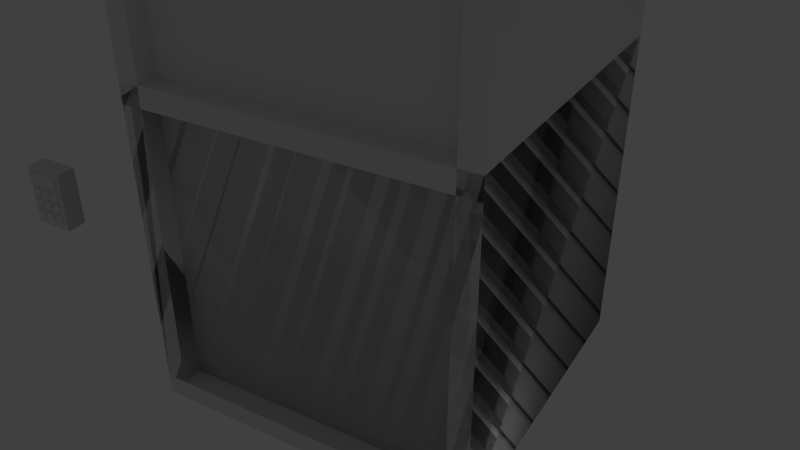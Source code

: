 # Source: safe.blend  (saved by Blender 2.61.0; exported with 4.5.12 LTS)
import bpy
from mathutils import Matrix  # noqa: F401  (used for matrix-valued properties, if any)

bpy.ops.wm.read_factory_settings(use_empty=True)
scene = bpy.context.scene
scene.name = 'Scene'

# ---- collections
col_collection_1 = bpy.data.collections.new('Collection 1'); scene.collection.children.link(col_collection_1)

# ---- materials (node trees are filled in below, after node groups)
mat_material_004 = bpy.data.materials.new('Material.004')
mat_material_004.alpha_threshold = 0.0
mat_material_004.use_transparent_shadow = False
mat_material_004.roughness = 0.5
mat_material_004.line_color = (0.0, 0.0, 0.0, 1.0)
mat_material_007 = bpy.data.materials.new('Material.007')
mat_material_007.alpha_threshold = 0.0
mat_material_007.use_transparent_shadow = False
mat_material_007.roughness = 0.5
mat_material_007.line_color = (0.0, 0.0, 0.0, 1.0)
mat_material_005 = bpy.data.materials.new('Material.005')
mat_material_005.alpha_threshold = 0.0
mat_material_005.use_transparent_shadow = False
mat_material_005.roughness = 0.5
mat_material_005.line_color = (0.0, 0.0, 0.0, 1.0)
mat_material = bpy.data.materials.new('Material')
mat_material.alpha_threshold = 0.0
mat_material.use_transparent_shadow = False
mat_material.roughness = 0.5
mat_material.line_color = (0.0, 0.0, 0.0, 1.0)

# ---- material node trees

# ---- world
world_world = bpy.data.worlds.new('World'); scene.world = world_world
world_world.color = (0.05088, 0.05088, 0.05088)
world_world.use_sun_shadow = False
world_world.sun_shadow_jitter_overblur = 0.0
world_world.cycles.sampling_method = 'MANUAL'
world_world.cycles.sample_map_resolution = 256

# ---- cameras
cam_camera = bpy.data.cameras.new('Camera')
cam_camera.clip_end = 100.0
cam_camera.lens = 35.0
cam_camera.sensor_width = 32.0
cam_camera.sensor_height = 18.0
cam_camera.ortho_scale = 7.314
cam_camera.dof.focus_distance = 0.0
cam_camera.dof.aperture_fstop = 128.0

# ---- lights
light_lamp = bpy.data.lights.new('Lamp', 'POINT')
light_lamp.transmission_factor = 0.0
light_lamp.cutoff_distance = 30.0
light_lamp.energy = 100.0
light_lamp.shadow_buffer_clip_start = 1.001
light_lamp.shadow_soft_size = 1.0
light_lamp.shadow_maximum_resolution = 0.006
light_lamp.use_absolute_resolution = True
light_lamp.cycles.use_multiple_importance_sampling = False

# ---- meshes
me_combo_color = bpy.data.meshes.new('Combo_color')
me_combo_color.from_pydata([(1.0, 1.0, 0.0), (1.0, -1.0, 0.0), (-1.0, -1.0, 0.0), (-1.0, 1.0, 0.0)], [], [(0, 3, 2, 1)])
me_combo_color.use_remesh_preserve_volume = False
me_combo_color.use_remesh_preserve_attributes = False
me_combo_color.use_mirror_vertex_groups = False
me_combo_color.update()
me_combo_down = bpy.data.meshes.new('Combo_down')
me_combo_down.from_pydata([(1.0, -0.875, -1.0), (1.0, -1.0, -1.0), (-1.0, -1.0, -1.0), (-1.0, -0.875, -1.0), (1.0, -0.875, 1.0), (1.0, -1.0, 1.0), (-1.0, -1.0, 1.0), (-1.0, -0.875, 1.0)], [], [(0, 1, 2, 3), (4, 7, 6, 5), (0, 4, 5, 1), (1, 5, 6, 2), (2, 6, 7, 3)])
_uv = me_combo_down.uv_layers.new(name='UVMap')
_uv.uv.foreach_set('vector', [0.1719, 0.0, 0.1719, 0.01562, 0.1094, 0.01562, 0.1094, 0.0, 0.1719, 0.09375, 0.1094, 0.09375, 0.1094, 0.07812, 0.1719, 0.07812, 0.1875, 0.01562, 0.1875, 0.07812, 0.1719, 0.07812, 0.1719, 0.01562, 0.1719, 0.01562, 0.1719, 0.07812, 0.1094, 0.07812, 0.1094, 0.01562, 0.1094, 0.01562, 0.1094, 0.07812, 0.09375, 0.07812, 0.09375, 0.01562])
me_combo_down.materials.append(mat_material_004)
me_combo_down.use_remesh_preserve_volume = False
me_combo_down.use_remesh_preserve_attributes = False
me_combo_down.use_mirror_vertex_groups = False
me_combo_down.update()
me_comboback = bpy.data.meshes.new('ComboBack')
me_comboback.from_pydata([(1.0, 0.25, -1.0), (1.0, -5.96e-08, -1.0), (-1.0, 2.384e-07, -1.0), (-1.0, 0.25, -1.0), (1.0, 0.25, 1.0), (1.0, -5.364e-07, 1.0), (-1.0, 4.768e-07, 1.0), (-1.0, 0.25, 1.0)], [], [(0, 1, 2, 3), (4, 7, 6, 5), (0, 4, 5, 1), (1, 5, 6, 2), (2, 6, 7, 3)])
_uv = me_comboback.uv_layers.new(name='UVMap')
_uv.uv.foreach_set('vector', [0.9688, 0.0, 0.9688, 0.03125, 0.6562, 0.03125, 0.6562, 0.0, 0.9688, 0.2969, 0.6562, 0.2969, 0.6562, 0.2656, 0.9688, 0.2656, 1.0, 0.03125, 1.0, 0.2656, 0.9688, 0.2656, 0.9688, 0.03125, 0.9688, 0.03125, 0.9688, 0.2656, 0.6562, 0.2656, 0.6562, 0.03125, 0.6562, 0.03125, 0.6562, 0.2656, 0.625, 0.2656, 0.625, 0.03125])
me_comboback.materials.append(mat_material_004)
me_comboback.use_remesh_preserve_volume = False
me_comboback.use_remesh_preserve_attributes = False
me_comboback.use_mirror_vertex_groups = False
me_comboback.update()
me_combo_up = bpy.data.meshes.new('Combo_up')
me_combo_up.from_pydata([(1.0, -0.875, -1.0), (1.0, -1.0, -1.0), (-1.0, -1.0, -1.0), (-1.0, -0.875, -1.0), (1.0, -0.875, 1.0), (1.0, -1.0, 1.0), (-1.0, -1.0, 1.0), (-1.0, -0.875, 1.0)], [], [(0, 1, 2, 3), (4, 7, 6, 5), (0, 4, 5, 1), (1, 5, 6, 2), (2, 6, 7, 3)])
_uv = me_combo_up.uv_layers.new(name='UVMap')
_uv.uv.foreach_set('vector', [0.07812, 0.0, 0.07812, 0.01562, 0.01562, 0.01562, 0.01562, 0.0, 0.07812, 0.09375, 0.01562, 0.09375, 0.01562, 0.07812, 0.07812, 0.07812, 0.09375, 0.01562, 0.09375, 0.07812, 0.07812, 0.07812, 0.07812, 0.01562, 0.07812, 0.01562, 0.07812, 0.07812, 0.01562, 0.07812, 0.01562, 0.01562, 0.01562, 0.01562, 0.01562, 0.07812, 0.0, 0.07812, 0.0, 0.01562])
me_combo_up.materials.append(mat_material_004)
me_combo_up.use_remesh_preserve_volume = False
me_combo_up.use_remesh_preserve_attributes = False
me_combo_up.use_mirror_vertex_groups = False
me_combo_up.update()
me_safe_shelf = bpy.data.meshes.new('Safe_Shelf')
me_safe_shelf.from_pydata([(1.0, 18.0, 13.0), (1.0, 17.0, 13.0), (15.0, 17.0, 13.0), (15.0, 18.0, 13.0), (15.0, 17.0, 1.0), (1.0, 17.0, 1.0), (1.0, 18.0, 1.0), (15.0, 18.0, 1.0)], [], [(3, 0, 1, 2), (5, 4, 2, 1), (0, 3, 7, 6)])
_uv = me_safe_shelf.uv_layers.new(name='UVMap')
_uv.uv.foreach_set('vector', [0.7422, 0.9062, 0.6328, 0.9062, 0.6328, 0.8984, 0.7422, 0.8984, 0.6328, 0.8047, 0.7422, 0.8047, 0.7422, 0.8984, 0.6328, 0.8984, 0.6328, 0.9062, 0.7422, 0.9062, 0.7422, 1.0, 0.6328, 1.0])
me_safe_shelf.materials.append(mat_material_007)
me_safe_shelf.use_remesh_preserve_volume = False
me_safe_shelf.use_remesh_preserve_attributes = False
me_safe_shelf.use_mirror_vertex_groups = False
me_safe_shelf.update()
me_wheel_num = bpy.data.meshes.new('Wheel_Num')
me_wheel_num.from_pydata([(-0.4408, 0.6068, 0.25), (-0.7133, 0.2318, 0.25), (-0.7133, -0.2318, 0.25), (-0.4408, -0.6068, 0.25), (-1.448e-06, -0.75, 0.25), (0.4408, -0.6068, 0.25), (0.7133, -0.2318, 0.25), (0.7133, 0.2318, 0.25), (0.4408, 0.6068, 0.25), (4.888e-07, 0.75, 0.25), (-0.4408, 0.6068, -0.25), (-0.7133, 0.2318, -0.25), (-0.7133, -0.2318, -0.25), (-0.4408, -0.6068, -0.25), (-6.557e-08, -0.75, -0.25), (0.4408, -0.6068, -0.25), (0.7133, -0.2318, -0.25), (0.7133, 0.2318, -0.25), (0.4408, 0.6068, -0.25), (0.0, 0.75, -0.25)], [], [(10, 0, 9, 19), (0, 10, 11, 1), (12, 2, 1, 11), (13, 3, 2, 12), (14, 4, 3, 13), (15, 5, 4, 14), (16, 6, 5, 15), (17, 7, 6, 16), (18, 8, 7, 17), (19, 9, 8, 18)])
_uv = me_wheel_num.uv_layers.new(name='UVMap')
_uv.uv.foreach_set('vector', [0.0, 0.625, 0.125, 0.625, 0.125, 0.75, 0.0, 0.75, 0.125, 0.875, 0.0, 0.875, 0.0, 0.75, 0.125, 0.75, 0.0, 0.875, 0.125, 0.875, 0.125, 1.0, 0.0, 1.0, 0.125, 0.375, 0.25, 0.375, 0.25, 0.5, 0.125, 0.5, 0.125, 0.5, 0.25, 0.5, 0.25, 0.625, 0.125, 0.625, 0.125, 0.625, 0.25, 0.625, 0.25, 0.75, 0.125, 0.75, 0.125, 0.75, 0.25, 0.75, 0.25, 0.875, 0.125, 0.875, 0.125, 0.875, 0.25, 0.875, 0.25, 1.0, 0.125, 1.0, 0.0, 0.375, 0.125, 0.375, 0.125, 0.5, 0.0, 0.5, 0.0, 0.5, 0.125, 0.5, 0.125, 0.625, 0.0, 0.625])
me_wheel_num.materials.append(mat_material_005)
me_wheel_num.use_remesh_preserve_volume = False
me_wheel_num.use_remesh_preserve_attributes = False
me_wheel_num.use_mirror_vertex_groups = False
me_wheel_num.update()
me_door_tall = bpy.data.meshes.new('Door_Tall')
me_door_tall.from_pydata([(1.0, 1.0, 15.0), (15.0, 1.0, 15.0), (15.0, 1.0, 14.0), (1.0, 1.0, 14.0), (1.0, 31.0, 15.0), (15.0, 31.0, 15.0), (15.0, 31.0, 14.0), (1.0, 31.0, 14.0)], [], [(4, 0, 1, 5), (7, 6, 2, 3), (6, 5, 1, 2), (0, 4, 7, 3), (1, 0, 3, 2), (7, 4, 5, 6)])
_uv = me_door_tall.uv_layers.new(name='UVMap')
_uv.uv.foreach_set('vector', [0.3984, 0.5781, 0.3984, 0.3438, 0.5078, 0.3438, 0.5078, 0.5781, 0.6328, 0.5781, 0.5234, 0.5781, 0.5234, 0.3438, 0.6328, 0.3438, 0.5156, 0.5781, 0.5078, 0.5781, 0.5078, 0.3438, 0.5156, 0.3438, 0.3984, 0.3438, 0.3984, 0.5781, 0.3906, 0.5781, 0.3906, 0.3438, 0.5078, 0.3438, 0.3984, 0.3438, 0.3984, 0.3359, 0.5078, 0.3359, 0.3984, 0.5781, 0.3984, 0.5859, 0.5078, 0.5859, 0.5078, 0.5781])
me_door_tall.materials.append(mat_material_007)
me_door_tall.use_remesh_preserve_volume = False
me_door_tall.use_remesh_preserve_attributes = False
me_door_tall.use_mirror_vertex_groups = False
me_door_tall.update()
me_safe_tall = bpy.data.meshes.new('Safe_Tall')
me_safe_tall.from_pydata([(16.0, 32.0, 16.0), (0.0, 32.0, 16.0), (16.0, 31.0, 16.0), (0.0, 31.0, 16.0), (1.0, 31.0, 16.0), (0.0, 31.0, 16.0), (1.0, 1.0, 16.0), (0.0, 1.0, 16.0), (16.0, 31.0, 16.0), (15.0, 31.0, 16.0), (16.0, 1.0, 16.0), (15.0, 1.0, 16.0), (15.0, 1.0, 16.0), (16.0, 0.0, 16.0), (16.0, 0.0, 1.629e-07), (15.0, 1.0, 1.0), (15.0, 31.0, 16.0), (16.0, 32.0, 16.0), (16.0, 32.0, -2.77e-06), (15.0, 31.0, 1.0), (1.0, 1.0, 1.0), (0.0, 0.0, 1.629e-07), (0.0, 0.0, 16.0), (1.0, 1.0, 16.0), (1.0, 31.0, 1.0), (0.0, 32.0, -2.77e-06), (0.0, 32.0, 16.0), (1.0, 31.0, 16.0), (15.0, 31.0, 1.0), (1.0, 31.0, 1.0), (1.0, 31.0, 16.0), (15.0, 31.0, 16.0), (16.0, 32.0, -2.607e-06), (0.0, 32.0, -2.607e-06), (0.0, 32.0, 16.0), (16.0, 32.0, 16.0), (16.0, 0.0, 1.629e-07), (0.0, 0.0, 1.629e-07), (1.0, 1.0, 1.0), (15.0, 1.0, 1.0), (16.0, 32.0, -2.77e-06), (0.0, 32.0, -2.77e-06), (1.0, 31.0, 1.0), (15.0, 31.0, 1.0)], [], [(0, 1, 3, 2), (4, 5, 7, 6), (9, 11, 10, 8), (18, 17, 13, 14), (19, 15, 12, 16), (26, 25, 21, 22), (27, 23, 20, 24), (31, 30, 29, 28), (35, 32, 33, 34), (40, 36, 37, 41), (43, 42, 38, 39)])
_uv = me_safe_tall.uv_layers.new(name='UVMap')
_uv.uv.foreach_set('vector', [0.5, 1.0, 0.375, 1.0, 0.375, 0.9922, 0.5, 0.9922, 0.3828, 0.9922, 0.375, 0.9922, 0.375, 0.8828, 0.3828, 0.8828, 0.4922, 0.9922, 0.4922, 0.8828, 0.5, 0.8828, 0.5, 0.9922, 0.5, 1.0, 0.625, 1.0, 0.625, 0.75, 0.5, 0.75, 0.2656, 0.5781, 0.2656, 0.3438, 0.3828, 0.3438, 0.3828, 0.5781, 0.625, 1.0, 0.5, 1.0, 0.5, 0.75, 0.625, 0.75, 0.3828, 0.5781, 0.3828, 0.3438, 0.2656, 0.3438, 0.2656, 0.5781, 0.1172, 0.8438, 0.007812, 0.8438, 0.007812, 0.7266, 0.1172, 0.7266, 0.25, 1.0, 0.25, 0.875, 0.125, 0.875, 0.125, 1.0, 0.5, 1.0, 0.5, 0.75, 0.625, 0.75, 0.625, 1.0, 0.25, 0.5781, 0.1406, 0.5781, 0.1406, 0.3438, 0.25, 0.3438])
me_safe_tall.materials.append(mat_material_007)
me_safe_tall.use_remesh_preserve_volume = False
me_safe_tall.use_remesh_preserve_attributes = False
me_safe_tall.use_mirror_vertex_groups = False
me_safe_tall.update()
me_safe_small = bpy.data.meshes.new('Safe_Small')
me_safe_small.from_pydata([(16.0, 16.0, 16.0), (0.0, 16.0, 16.0), (16.0, 15.0, 16.0), (0.0, 15.0, 16.0), (1.0, 15.0, 16.0), (0.0, 15.0, 16.0), (1.0, 1.0, 16.0), (0.0, 1.0, 16.0), (16.0, 15.0, 16.0), (15.0, 15.0, 16.0), (16.0, 1.0, 16.0), (15.0, 1.0, 16.0), (15.0, 1.0, 16.0), (16.0, 0.0, 16.0), (16.0, 0.0, 1.629e-07), (15.0, 1.0, 1.0), (15.0, 15.0, 16.0), (16.0, 16.0, 16.0), (16.0, 16.0, -1.629e-07), (15.0, 15.0, 1.0), (1.0, 1.0, 1.0), (0.0, 0.0, 1.629e-07), (0.0, 0.0, 16.0), (1.0, 1.0, 16.0), (1.0, 15.0, 1.0), (0.0, 16.0, -1.629e-07), (0.0, 16.0, 16.0), (1.0, 15.0, 16.0), (15.0, 15.0, 1.0), (1.0, 15.0, 1.0), (1.0, 15.0, 16.0), (15.0, 15.0, 16.0), (16.0, 16.0, 0.0), (0.0, 16.0, 0.0), (0.0, 16.0, 16.0), (16.0, 16.0, 16.0), (16.0, 0.0, 1.629e-07), (0.0, 0.0, 1.629e-07), (1.0, 1.0, 1.0), (15.0, 1.0, 1.0), (16.0, 16.0, -1.629e-07), (0.0, 16.0, -1.629e-07), (1.0, 15.0, 1.0), (15.0, 15.0, 1.0)], [], [(0, 1, 3, 2), (4, 5, 7, 6), (9, 11, 10, 8), (18, 17, 13, 14), (19, 15, 12, 16), (26, 25, 21, 22), (27, 23, 20, 24), (31, 30, 29, 28), (35, 32, 33, 34), (40, 36, 37, 41), (43, 42, 38, 39)])
_uv = me_safe_small.uv_layers.new(name='UVMap')
_uv.uv.foreach_set('vector', [0.5, 1.0, 0.375, 1.0, 0.375, 0.9922, 0.5, 0.9922, 0.3828, 0.9922, 0.375, 0.9922, 0.375, 0.8828, 0.3828, 0.8828, 0.4922, 0.9922, 0.4922, 0.8828, 0.5, 0.8828, 0.5, 0.9922, 0.0, 1.0, 0.125, 1.0, 0.125, 0.875, 0.0, 0.875, 0.1328, 0.7109, 0.1328, 0.6016, 0.25, 0.6016, 0.25, 0.7109, 0.125, 1.0, 0.0, 1.0, 0.0, 0.875, 0.125, 0.875, 0.25, 0.7109, 0.25, 0.6016, 0.1328, 0.6016, 0.1328, 0.7109, 0.1172, 0.8438, 0.007812, 0.8438, 0.007812, 0.7266, 0.1172, 0.7266, 0.25, 1.0, 0.25, 0.875, 0.125, 0.875, 0.125, 1.0, 0.0, 1.0, 0.0, 0.875, 0.125, 0.875, 0.125, 1.0, 0.1172, 0.7109, 0.007812, 0.7109, 0.007812, 0.6016, 0.1172, 0.6016])
me_safe_small.materials.append(mat_material_007)
me_safe_small.use_remesh_preserve_volume = False
me_safe_small.use_remesh_preserve_attributes = False
me_safe_small.use_mirror_vertex_groups = False
me_safe_small.update()
me_wheel_sides = bpy.data.meshes.new('Wheel_Sides')
me_wheel_sides.from_pydata([(4.888e-07, 0.75, 0.25), (0.4408, 0.6068, 0.25), (0.7133, 0.2318, 0.25), (0.7133, -0.2318, 0.25), (0.4408, -0.6068, 0.25), (-1.448e-06, -0.75, 0.25), (-0.4408, -0.6068, 0.25), (-0.7133, -0.2318, 0.25), (-0.7133, 0.2318, 0.25), (-0.4408, 0.6068, 0.25), (0.0, 0.0, 0.25), (3.358e-07, 2.186e-08, -0.25), (-0.4408, 0.6068, -0.25), (-0.7133, 0.2318, -0.25), (-0.7133, -0.2318, -0.25), (-0.4408, -0.6068, -0.25), (-1.113e-06, -0.75, -0.25), (0.4408, -0.6068, -0.25), (0.7133, -0.2318, -0.25), (0.7133, 0.2318, -0.25), (0.4408, 0.6068, -0.25), (8.245e-07, 0.75, -0.25)], [], [(1, 0, 10), (10, 2, 1), (10, 3, 2), (10, 4, 3), (10, 5, 4), (10, 6, 5), (10, 7, 6), (10, 8, 7), (10, 9, 8), (10, 0, 9), (11, 12, 21), (11, 13, 12), (11, 14, 13), (11, 15, 14), (11, 16, 15), (11, 17, 16), (11, 18, 17), (11, 19, 18), (11, 20, 19), (11, 21, 20)])
_uv = me_wheel_sides.uv_layers.new(name='UVMap')
_uv.uv.foreach_set('vector', [0.9219, 0.3516, 0.8047, 0.3828, 0.8047, 0.1953, 0.8047, 0.1953, 0.9922, 0.2578, 0.9219, 0.3516, 0.8047, 0.1953, 0.9922, 0.1328, 0.9922, 0.2578, 0.8047, 0.1953, 0.9219, 0.03906, 0.9922, 0.1328, 0.8047, 0.1953, 0.8047, 0.007812, 0.9219, 0.03906, 0.8047, 0.1953, 0.6875, 0.03906, 0.8047, 0.007812, 0.8047, 0.1953, 0.6172, 0.1328, 0.6875, 0.03906, 0.8047, 0.1953, 0.6172, 0.2578, 0.6172, 0.1328, 0.8047, 0.1953, 0.6875, 0.3516, 0.6172, 0.2578, 0.8047, 0.1953, 0.8047, 0.3828, 0.6875, 0.3516, 0.4141, 0.1953, 0.2969, 0.3516, 0.4141, 0.3828, 0.4141, 0.1953, 0.2266, 0.2578, 0.2969, 0.3516, 0.4141, 0.1953, 0.2266, 0.1328, 0.2266, 0.2578, 0.4141, 0.1953, 0.2969, 0.03906, 0.2266, 0.1328, 0.4141, 0.1953, 0.4141, 0.007812, 0.2969, 0.03906, 0.4141, 0.1953, 0.5312, 0.03906, 0.4141, 0.007812, 0.4141, 0.1953, 0.6016, 0.1328, 0.5312, 0.03906, 0.4141, 0.1953, 0.6016, 0.2578, 0.6016, 0.1328, 0.4141, 0.1953, 0.5312, 0.3516, 0.6016, 0.2578, 0.4141, 0.1953, 0.4141, 0.3828, 0.5312, 0.3516])
me_wheel_sides.materials.append(mat_material_005)
me_wheel_sides.use_remesh_preserve_volume = False
me_wheel_sides.use_remesh_preserve_attributes = False
me_wheel_sides.use_mirror_vertex_groups = False
me_wheel_sides.update()
me_safe_base = bpy.data.meshes.new('Safe_Base')
me_safe_base.from_pydata([(15.0, 1.0, 16.0), (1.0, 1.0, 16.0), (1.0, 1.0, 1.0), (15.0, 1.0, 1.0), (16.0, 0.0, 16.0), (0.0, 0.0, 16.0), (0.0, 0.0, 0.0), (16.0, 0.0, 0.0), (0.0, 0.0, 16.0), (16.0, 0.0, 16.0), (0.0, 1.0, 16.0), (16.0, 1.0, 16.0)], [], [(0, 3, 2, 1), (4, 5, 6, 7), (11, 10, 8, 9)])
_uv = me_safe_base.uv_layers.new(name='UVMap')
_uv.uv.foreach_set('vector', [0.1172, 0.4688, 0.1172, 0.5859, 0.007812, 0.5859, 0.007812, 0.4688, 0.375, 1.0, 0.25, 1.0, 0.25, 0.875, 0.375, 0.875, 0.5, 0.8828, 0.375, 0.8828, 0.375, 0.875, 0.5, 0.875])
me_safe_base.materials.append(mat_material_007)
me_safe_base.use_remesh_preserve_volume = False
me_safe_base.use_remesh_preserve_attributes = False
me_safe_base.use_mirror_vertex_groups = False
me_safe_base.update()
me_combobackorig = bpy.data.meshes.new('ComboBackOrig')
me_combobackorig.from_pydata([(1.472, 1.141, -0.6915), (1.472, 0.8914, -0.6915), (-1.028, 0.8914, -0.6915), (-1.028, 1.141, -0.6915), (1.472, 1.141, 0.8085), (1.472, 0.8914, 0.8085), (-1.028, 0.8914, 0.8085), (-1.028, 1.141, 0.8085)], [], [(0, 1, 2, 3), (4, 7, 6, 5), (0, 4, 5, 1), (1, 5, 6, 2), (2, 6, 7, 3)])
_uv = me_combobackorig.uv_layers.new(name='UVMap')
_uv.uv.foreach_set('vector', [0.9375, 0.5, 0.9375, 0.5625, 0.3125, 0.5625, 0.3125, 0.5, 0.9375, 1.0, 0.3125, 1.0, 0.3125, 0.9375, 0.9375, 0.9375, 1.0, 0.5625, 1.0, 0.9375, 0.9375, 0.9375, 0.9375, 0.5625, 0.9375, 0.5625, 0.9375, 0.9375, 0.3125, 0.9375, 0.3125, 0.5625, 0.3125, 0.5625, 0.3125, 0.9375, 0.25, 0.9375, 0.25, 0.5625])
me_combobackorig.materials.append(mat_material_004)
me_combobackorig.use_remesh_preserve_volume = False
me_combobackorig.use_remesh_preserve_attributes = False
me_combobackorig.use_mirror_vertex_groups = False
me_combobackorig.update()
me_door_small = bpy.data.meshes.new('Door_Small')
me_door_small.from_pydata([(1.0, 1.0, 15.0), (15.0, 1.0, 15.0), (15.0, 1.0, 14.0), (1.0, 1.0, 14.0), (1.0, 15.0, 15.0), (15.0, 15.0, 15.0), (15.0, 15.0, 14.0), (1.0, 15.0, 14.0)], [], [(4, 0, 1, 5), (7, 6, 2, 3), (6, 5, 1, 2), (0, 4, 7, 3), (1, 0, 3, 2), (7, 4, 5, 6)])
_uv = me_door_small.uv_layers.new(name='UVMap')
_uv.uv.foreach_set('vector', [0.1484, 0.8516, 0.1484, 0.7422, 0.2578, 0.7422, 0.2578, 0.8516, 0.3828, 0.8516, 0.2734, 0.8516, 0.2734, 0.7422, 0.3828, 0.7422, 0.2656, 0.8516, 0.2578, 0.8516, 0.2578, 0.7422, 0.2656, 0.7422, 0.1484, 0.7422, 0.1484, 0.8516, 0.1406, 0.8516, 0.1406, 0.7422, 0.2578, 0.7422, 0.1484, 0.7422, 0.1484, 0.7344, 0.2578, 0.7344, 0.1484, 0.8516, 0.1484, 0.8594, 0.2578, 0.8594, 0.2578, 0.8516])
me_door_small.materials.append(mat_material_007)
me_door_small.use_remesh_preserve_volume = False
me_door_small.use_remesh_preserve_attributes = False
me_door_small.use_mirror_vertex_groups = False
me_door_small.update()
me_keypad = bpy.data.meshes.new('Keypad')
me_keypad.from_pydata([(13.4, 9.2, 15.6), (11.8, 9.2, 15.6), (11.8, 9.8, 15.6), (13.4, 9.8, 15.6), (13.4, 9.2, 14.6), (11.8, 9.2, 14.6), (11.8, 9.8, 14.6), (13.4, 9.8, 14.6), (13.6, 7.0, 15.5), (11.6, 7.0, 15.5), (11.6, 10.0, 15.5), (13.6, 10.0, 15.5), (13.6, 7.0, 14.5), (11.6, 7.0, 14.5), (11.6, 10.0, 14.5), (13.6, 10.0, 14.5), (13.4, 7.4, 15.6), (13.0, 7.4, 15.6), (13.0, 7.8, 15.6), (13.4, 7.8, 15.6), (13.4, 7.4, 14.6), (13.0, 7.4, 14.6), (13.0, 7.8, 14.6), (13.4, 7.8, 14.6), (12.8, 7.4, 15.6), (12.4, 7.4, 15.6), (12.4, 7.8, 15.6), (12.8, 7.8, 15.6), (12.8, 7.4, 14.6), (12.4, 7.4, 14.6), (12.4, 7.8, 14.6), (12.8, 7.8, 14.6), (12.2, 8.6, 15.6), (11.8, 8.6, 15.6), (11.8, 9.0, 15.6), (12.2, 9.0, 15.6), (12.2, 8.6, 14.6), (11.8, 8.6, 14.6), (11.8, 9.0, 14.6), (12.2, 9.0, 14.6), (13.4, 8.6, 15.6), (13.0, 8.6, 15.6), (13.0, 9.0, 15.6), (13.4, 9.0, 15.6), (13.4, 8.6, 14.6), (13.0, 8.6, 14.6), (13.0, 9.0, 14.6), (13.4, 9.0, 14.6), (13.4, 8.0, 15.6), (13.0, 8.0, 15.6), (13.0, 8.4, 15.6), (13.4, 8.4, 15.6), (13.4, 8.0, 14.6), (13.0, 8.0, 14.6), (13.0, 8.4, 14.6), (13.4, 8.4, 14.6), (12.2, 8.0, 15.6), (11.8, 8.0, 15.6), (11.8, 8.4, 15.6), (12.2, 8.4, 15.6), (12.2, 8.0, 14.6), (11.8, 8.0, 14.6), (11.8, 8.4, 14.6), (12.2, 8.4, 14.6), (12.8, 8.0, 15.6), (12.4, 8.0, 15.6), (12.4, 8.4, 15.6), (12.8, 8.4, 15.6), (12.8, 8.0, 14.6), (12.4, 8.0, 14.6), (12.4, 8.4, 14.6), (12.8, 8.4, 14.6), (12.8, 8.6, 15.6), (12.4, 8.6, 15.6), (12.4, 9.0, 15.6), (12.8, 9.0, 15.6), (12.8, 8.6, 14.6), (12.4, 8.6, 14.6), (12.4, 9.0, 14.6), (12.8, 9.0, 14.6), (12.2, 7.4, 15.6), (11.8, 7.4, 15.6), (11.8, 7.8, 15.6), (12.2, 7.8, 15.6), (12.2, 7.4, 14.6), (11.8, 7.4, 14.6), (11.8, 7.8, 14.6), (12.2, 7.8, 14.6)], [], [(0, 3, 2, 1), (0, 4, 7, 3), (1, 2, 6, 5), (0, 1, 5, 4), (3, 7, 6, 2), (8, 11, 10, 9), (8, 12, 15, 11), (9, 10, 14, 13), (8, 9, 13, 12), (11, 15, 14, 10), (16, 19, 18, 17), (16, 20, 23, 19), (17, 18, 22, 21), (16, 17, 21, 20), (19, 23, 22, 18), (24, 27, 26, 25), (24, 28, 31, 27), (25, 26, 30, 29), (24, 25, 29, 28), (27, 31, 30, 26), (32, 35, 34, 33), (32, 36, 39, 35), (33, 34, 38, 37), (32, 33, 37, 36), (35, 39, 38, 34), (40, 43, 42, 41), (40, 44, 47, 43), (41, 42, 46, 45), (40, 41, 45, 44), (43, 47, 46, 42), (48, 51, 50, 49), (48, 52, 55, 51), (49, 50, 54, 53), (48, 49, 53, 52), (51, 55, 54, 50), (56, 59, 58, 57), (56, 60, 63, 59), (57, 58, 62, 61), (56, 57, 61, 60), (59, 63, 62, 58), (64, 67, 66, 65), (64, 68, 71, 67), (65, 66, 70, 69), (64, 65, 69, 68), (67, 71, 70, 66), (72, 75, 74, 73), (72, 76, 79, 75), (73, 74, 78, 77), (72, 73, 77, 76), (75, 79, 78, 74), (80, 83, 82, 81), (80, 84, 87, 83), (81, 82, 86, 85), (80, 81, 85, 84), (83, 87, 86, 82)])
_uv = me_keypad.uv_layers.new(name='UVMap')
_uv.uv.foreach_set('vector', [0.405, 0.404, 0.4855, 0.4037, 0.4862, 0.6186, 0.4056, 0.6189, 0.4862, 0.7532, 0.4858, 0.6189, 0.4052, 0.6191, 0.4056, 0.7534, 0.2698, 0.7532, 0.1893, 0.7534, 0.1888, 0.6191, 0.2694, 0.6189, 0.6759, 0.0, 0.6752, 0.2149, 0.8095, 0.2153, 0.8102, 0.0004118, 0.6759, 0.4033, 0.8102, 0.4037, 0.8095, 0.6186, 0.6752, 0.6182, 0.5384, 0.0, 0.5397, 0.4029, 0.2711, 0.4037, 0.2698, 0.0008239, 0.674, 0.4033, 0.5397, 0.4029, 0.5409, 0.0, 0.6752, 0.0004122, 0.6752, 0.4037, 0.674, 0.8066, 0.5397, 0.8062, 0.5409, 0.4033, 0.2707, 0.6727, 0.2698, 0.4041, 0.4041, 0.4037, 0.405, 0.6723, 0.0008241, 0.4037, 0.1351, 0.4041, 0.1343, 0.6727, 0.0, 0.6723, 0.2617, 1.027, 0.2617, 1.082, 0.2109, 1.082, 0.2109, 1.027, 0.9188, 0.6186, 0.9184, 0.4843, 0.9722, 0.4841, 0.9726, 0.6184, 0.8372, 0.3498, 0.7835, 0.3496, 0.7839, 0.2153, 0.8376, 0.2155, 0.05372, 0.8072, 0.0, 0.807, 0.0004123, 0.6727, 0.05413, 0.6729, 0.5934, 0.8066, 0.5938, 0.9409, 0.5401, 0.9411, 0.5397, 0.8068, 0.1406, 1.082, 0.1406, 1.027, 0.1914, 1.027, 0.1914, 1.082, 0.7293, 0.7529, 0.7298, 0.6186, 0.7835, 0.6188, 0.7831, 0.7531, 0.7293, 0.7529, 0.6756, 0.7531, 0.6752, 0.6188, 0.7289, 0.6186, 0.05413, 0.8074, 0.1079, 0.8072, 0.1083, 0.9415, 0.05454, 0.9417, 0.8372, 0.7531, 0.8376, 0.8874, 0.7839, 0.8875, 0.7835, 0.7532, 0.1055, 1.188, 0.1055, 1.238, 0.05078, 1.238, 0.05078, 1.188, 0.8106, 0.1345, 0.8102, 0.000165, 0.8639, 0.0, 0.8643, 0.1343, 0.8917, 0.7529, 0.838, 0.7531, 0.8376, 0.6188, 0.8913, 0.6186, 0.4593, 0.7536, 0.5131, 0.7534, 0.5135, 0.8877, 0.4598, 0.8879, 0.8917, 0.8874, 0.8921, 0.7531, 0.9459, 0.7532, 0.9455, 0.8875, 0.1875, 1.188, 0.2383, 1.188, 0.2383, 1.238, 0.1875, 1.238, 0.8376, 0.3496, 0.838, 0.2153, 0.8917, 0.2155, 0.8913, 0.3498, 0.4102, 1.168, 0.3555, 1.168, 0.3555, 1.035, 0.4102, 1.035, 0.1347, 0.8072, 0.08099, 0.807, 0.0814, 0.6727, 0.1351, 0.6729, 0.6748, 0.8066, 0.6752, 0.9409, 0.6215, 0.9411, 0.6211, 0.8068, 0.1992, 1.168, 0.1992, 1.113, 0.2539, 1.113, 0.2539, 1.168, 0.6756, 0.3498, 0.6752, 0.2155, 0.7289, 0.2153, 0.7293, 0.3496, 0.405, 0.807, 0.3512, 0.8072, 0.3508, 0.6729, 0.4045, 0.6727, 0.8372, 0.7531, 0.7835, 0.7529, 0.7839, 0.6186, 0.8376, 0.6188, 0.8643, 0.6184, 0.8647, 0.4841, 0.9184, 0.4843, 0.918, 0.6186, 0.05078, 1.188, 0.05078, 1.133, 0.1055, 1.133, 0.1055, 1.188, 0.7298, 0.3498, 0.7293, 0.2155, 0.7831, 0.2153, 0.7835, 0.3496, 0.7293, 0.8874, 0.6756, 0.8875, 0.6752, 0.7532, 0.7289, 0.7531, 0.05469, 0.8047, 0.1094, 0.8047, 0.1094, 0.9414, 0.05469, 0.9414, 0.9184, 0.1343, 0.9188, 6.404e-07, 0.9726, 0.0001655, 0.9722, 0.1345, 0.1211, 1.125, 0.1719, 1.125, 0.1719, 1.18, 0.1211, 1.18, 0.2702, 0.8072, 0.2698, 0.6729, 0.3236, 0.6727, 0.324, 0.807, 0.4593, 0.8877, 0.4056, 0.8879, 0.4052, 0.7536, 0.4589, 0.7534, 0.2698, 0.8074, 0.3236, 0.8072, 0.324, 0.9415, 0.2702, 0.9417, 0.7293, 0.8874, 0.7298, 0.7531, 0.7835, 0.7532, 0.7831, 0.8875, 0.1562, 1.184, 0.1562, 1.238, 0.1055, 1.238, 0.1055, 1.184, 0.8647, 0.1345, 0.8643, 0.0001651, 0.918, 1.281e-07, 0.9184, 0.1343, 1.0, 0.8874, 0.9463, 0.8875, 0.9459, 0.7532, 0.9996, 0.7531, 0.3508, 0.8074, 0.4045, 0.8072, 0.405, 0.9415, 0.3512, 0.9417, 0.8639, 0.4841, 0.8643, 0.6184, 0.8106, 0.6186, 0.8102, 0.4843, 0.1094, 1.039, 0.1094, 1.094, 0.05469, 1.094, 0.05469, 1.039, 0.8921, 0.7531, 0.8917, 0.6188, 0.9455, 0.6186, 0.9459, 0.7529, 0.8913, 0.8875, 0.8376, 0.8874, 0.838, 0.7531, 0.8917, 0.7532, 0.2157, 0.7536, 0.2694, 0.7534, 0.2698, 0.8877, 0.2161, 0.8879, 0.8917, 0.3496, 0.8921, 0.2153, 0.9459, 0.2155, 0.9455, 0.3498])
me_keypad.materials.append(mat_material)
me_keypad.use_remesh_preserve_volume = False
me_keypad.use_remesh_preserve_attributes = False
me_keypad.use_mirror_vertex_groups = False
me_keypad.update()

# ---- objects
ob_combo_color = bpy.data.objects.new('Combo_color', me_combo_color)
ob_combo_down = bpy.data.objects.new('Combo_down', me_combo_down)
ob_comboback = bpy.data.objects.new('ComboBack', me_comboback)
ob_combo_up = bpy.data.objects.new('Combo_up', me_combo_up)
ob_safe_shelf = bpy.data.objects.new('Safe_Shelf', me_safe_shelf)
ob_wheel_num = bpy.data.objects.new('Wheel_Num', me_wheel_num)
ob_door_tall = bpy.data.objects.new('Door_Tall', me_door_tall)
ob_safe_tall = bpy.data.objects.new('Safe_Tall', me_safe_tall)
ob_safe_small = bpy.data.objects.new('Safe_Small', me_safe_small)
ob_wheel_sides = bpy.data.objects.new('Wheel_Sides', me_wheel_sides)
ob_safe_base = bpy.data.objects.new('Safe_Base', me_safe_base)
ob_combobackorig = bpy.data.objects.new('ComboBackOrig', me_combobackorig)
ob_door_small = bpy.data.objects.new('Door_Small', me_door_small)
ob_keypad = bpy.data.objects.new('Keypad', me_keypad)
ob_lamp = bpy.data.objects.new('Lamp', light_lamp)
ob_camera = bpy.data.objects.new('Camera', cam_camera)

# ---- transforms, parenting, visibility, modifiers, constraints
ob_combo_color.location = (-0.9, -0.05, 0.0)
ob_combo_color.rotation_euler = (-1.571, 0.0, 0.0)
ob_combo_color.scale = (0.3, 0.3, 1.0)
ob_combo_color.lineart.crease_threshold = 0.0
ob_combo_down.location = (-0.9, -0.9, -0.5)
ob_combo_down.rotation_euler = (0.0, 0.0, 3.142)
ob_combo_down.scale = (0.2, 1.0, 0.2)
ob_combo_down.lineart.crease_threshold = 0.0
ob_comboback.location = (-1.5, -3.725e-08, 0.0)
ob_comboback.rotation_euler = (0.0, 0.0, 3.142)
ob_comboback.scale = (1.0, 1.0, 0.75)
ob_comboback.lineart.crease_threshold = 0.0
ob_combo_up.location = (-0.9, -0.9, 0.5)
ob_combo_up.rotation_euler = (0.0, 0.0, 3.142)
ob_combo_up.scale = (0.2, 1.0, 0.2)
ob_combo_up.lineart.crease_threshold = 0.0
ob_safe_shelf.location = (16.0, -16.0, 0.0)
ob_safe_shelf.rotation_euler = (1.571, 0.0, 3.142)
ob_safe_shelf.lineart.crease_threshold = 0.0
ob_wheel_num.location = (-5.25, -6.557e-08, 0.0)
ob_wheel_num.rotation_euler = (-1.571, 3.142, 1.571)
ob_wheel_num.lineart.crease_threshold = 0.0
ob_door_tall.location = (16.0, -16.0, 0.0)
ob_door_tall.rotation_euler = (1.571, 0.0, 3.142)
ob_door_tall.lineart.crease_threshold = 0.0
ob_safe_tall.location = (16.0, -16.0, 0.0)
ob_safe_tall.rotation_euler = (1.571, 0.0, 3.142)
ob_safe_tall.lineart.crease_threshold = 0.0
ob_safe_small.location = (16.0, -16.0, 0.0)
ob_safe_small.rotation_euler = (1.571, 0.0, 3.142)
ob_safe_small.lineart.crease_threshold = 0.0
ob_wheel_sides.location = (-5.25, -6.557e-08, 0.0)
ob_wheel_sides.rotation_euler = (-1.571, 3.142, 1.571)
ob_wheel_sides.lineart.crease_threshold = 0.0
ob_safe_base.location = (16.0, -16.0, 0.0)
ob_safe_base.rotation_euler = (1.571, 0.0, 3.142)
ob_safe_base.lineart.crease_threshold = 0.0
ob_combobackorig.location = (-5.778, 1.141, -0.05855)
ob_combobackorig.rotation_euler = (0.0, 0.0, 3.142)
ob_combobackorig.lineart.crease_threshold = 0.0
ob_door_small.location = (16.0, -16.0, 0.0)
ob_door_small.rotation_euler = (1.571, 0.0, 3.142)
ob_door_small.hide_select = True
ob_door_small.lineart.crease_threshold = 0.0
ob_keypad.location = (35.47, -16.0, 0.0)
ob_keypad.rotation_euler = (1.571, 0.0, 3.142)
ob_keypad.lineart.crease_threshold = 0.0
ob_lamp.location = (-3.197, -2.854, 1.483)
ob_lamp.rotation_euler = (0.6503, 0.05522, 1.866)
ob_lamp.lock_rotations_4d = False
ob_lamp.empty_display_type = 'ARROWS'
ob_lamp.color = (0.0, 0.0, 0.0, 0.0)
ob_lamp.lineart.crease_threshold = 0.0
ob_camera.location = (-10.16, 22.4, 28.65)
ob_camera.rotation_euler = (1.037, -2.033e-06, 3.676)
ob_camera.scale = (1.0, 1.0, 1.0)
ob_camera.lock_rotations_4d = False
ob_camera.empty_display_type = 'ARROWS'
ob_camera.color = (0.0, 0.0, 0.0, 0.0)
ob_camera.display_type = 'WIRE'
ob_camera.lineart.crease_threshold = 0.0

# ---- collection membership
col_collection_1.objects.link(ob_combo_color)
col_collection_1.objects.link(ob_combo_down)
col_collection_1.objects.link(ob_comboback)
col_collection_1.objects.link(ob_combo_up)
col_collection_1.objects.link(ob_safe_shelf)
col_collection_1.objects.link(ob_wheel_num)
col_collection_1.objects.link(ob_door_tall)
col_collection_1.objects.link(ob_safe_tall)
col_collection_1.objects.link(ob_safe_small)
col_collection_1.objects.link(ob_wheel_sides)
col_collection_1.objects.link(ob_safe_base)
col_collection_1.objects.link(ob_combobackorig)
col_collection_1.objects.link(ob_door_small)
col_collection_1.objects.link(ob_keypad)
col_collection_1.objects.link(ob_lamp)
col_collection_1.objects.link(ob_camera)

# ---- scene / render settings (as saved in the file)
scene.camera = ob_camera
scene.frame_start = 1; scene.frame_end = 250; scene.frame_set(1)
scene.render.engine = 'BLENDER_EEVEE_NEXT'
scene.render.image_settings.color_mode = 'RGB'
scene.render.image_settings.compression = 90
scene.render.resolution_percentage = 50
scene.render.dither_intensity = 0.0
scene.render.bake_margin = 2
scene.render.bake_bias = 0.0
scene.cycles.use_denoising = False
scene.cycles.samples = 10
scene.cycles.sampling_pattern = 'TABULATED_SOBOL'
scene.cycles.light_sampling_threshold = 0.0
scene.cycles.use_adaptive_sampling = False
scene.cycles.use_light_tree = False
scene.cycles.blur_glossy = 0.0
scene.cycles.volume_bounces = 1
scene.cycles.pixel_filter_type = 'GAUSSIAN'
scene.cycles.sample_clamp_indirect = 0.0
scene.view_settings.view_transform = 'Standard'
bpy.context.view_layer.update()
